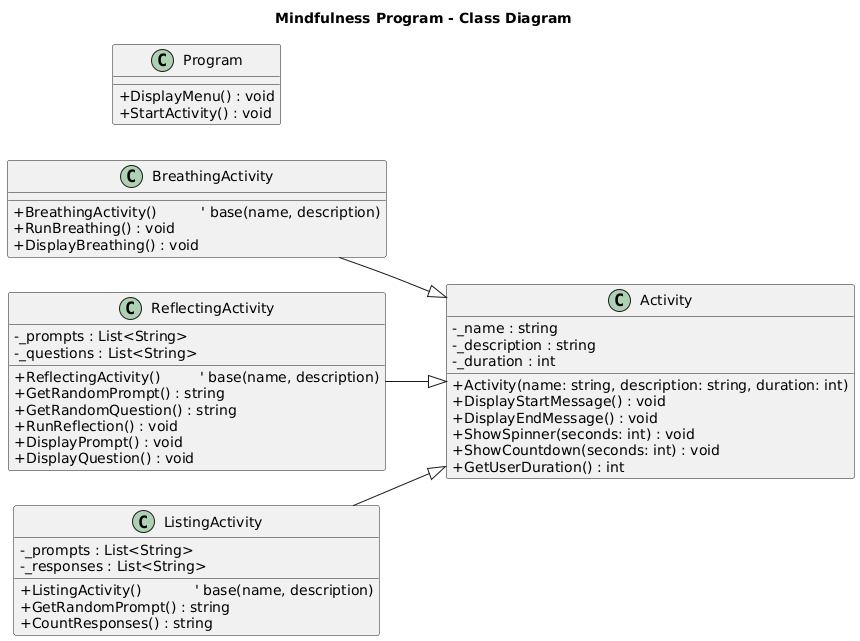

The diagram above was rendered by PlantUML. Its source (embedded in the PNG):
@startuml
title Mindfulness Program - Class Diagram
skinparam classAttributeIconSize 0
left to right direction

class Activity {
  - _name : string
  - _description : string
  - _duration : int

  + Activity(name: string, description: string, duration: int)
  + DisplayStartMessage() : void
  + DisplayEndMessage() : void
  + ShowSpinner(seconds: int) : void
  + ShowCountdown(seconds: int) : void
  + GetUserDuration() : int
}

class BreathingActivity {
  + BreathingActivity()          ' base(name, description)
  + RunBreathing() : void
  + DisplayBreathing() : void
}

class ReflectingActivity {
  - _prompts : List<String>
  - _questions : List<String>

  + ReflectingActivity()         ' base(name, description)
  + GetRandomPrompt() : string
  + GetRandomQuestion() : string
  + RunReflection() : void
  + DisplayPrompt() : void
  + DisplayQuestion() : void
}

class ListingActivity {
  - _prompts : List<String>
  - _responses : List<String>

  + ListingActivity()            ' base(name, description)
  + GetRandomPrompt() : string
  + CountResponses() : string
}

class Program {
  + DisplayMenu() : void
  + StartActivity() : void
}

BreathingActivity --|> Activity
ReflectingActivity --|> Activity
ListingActivity --|> Activity
@enduml